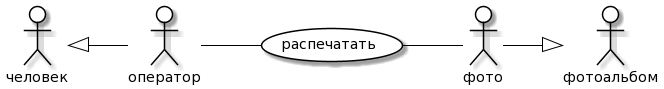

The diagram above was rendered by PlantUML. Its source (embedded in the PNG):
@startuml
skinparam actor {
	BackgroundColor White
	ArrowColor Black
	BorderColor Black
}
skinparam usecase {
	BackgroundColor White
	ArrowColor Black
	BorderColor Black
}
left to right direction
actor P0 as "человек"
actor M0 as "фотоальбом"
actor P as "оператор"
actor M as "фото"
usecase A as "распечатать"
P -- (A)
(A) -- M
P0 <|-- P
M --|> M0
@enduml